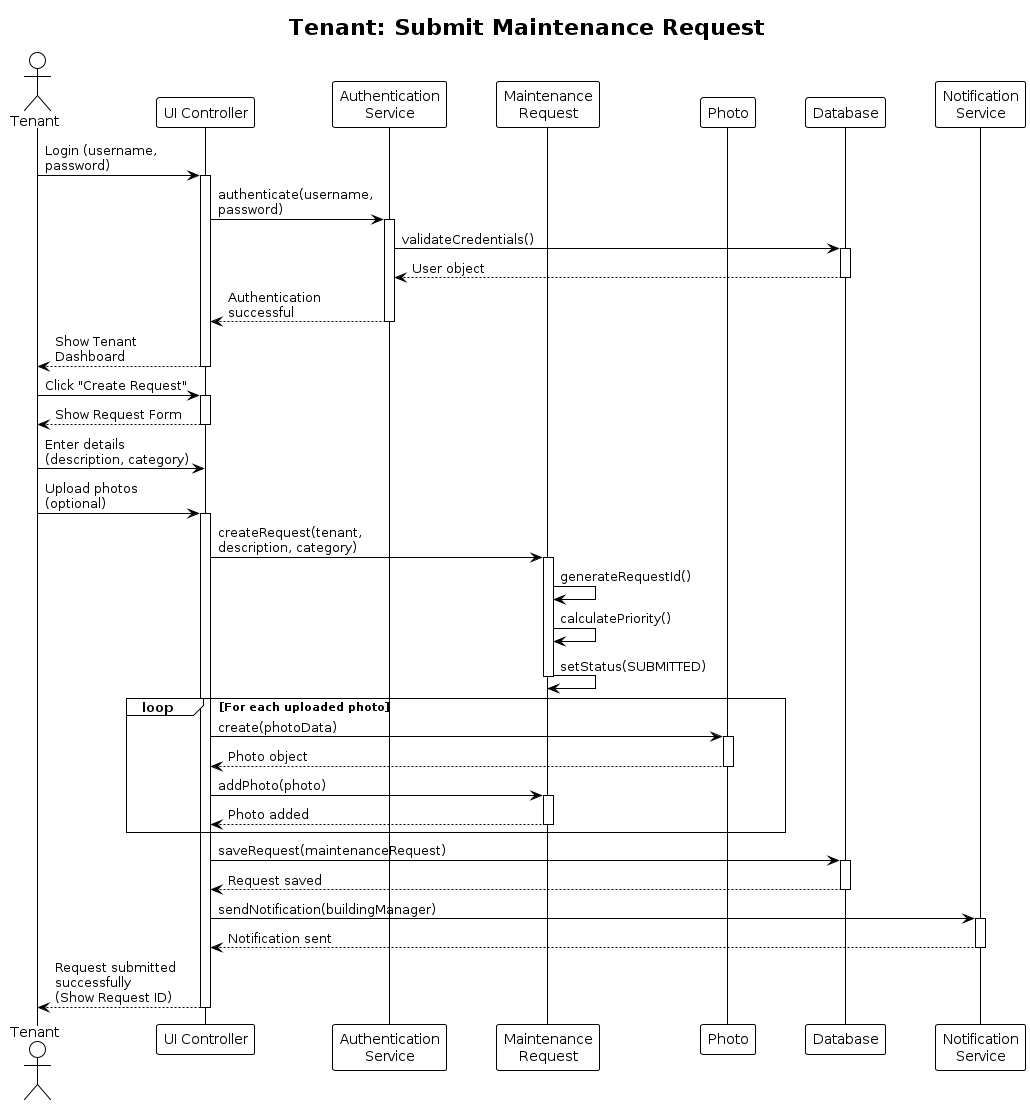

The diagram above was rendered by PlantUML. Its source (embedded in the PNG):
@startuml
!theme plain
skinparam maxMessageSize 150
skinparam BoxPadding 10
skinparam ParticipantPadding 20

title Tenant: Submit Maintenance Request

actor Tenant
participant "UI Controller" as UI
participant "Authentication\nService" as Auth
participant "Maintenance\nRequest" as MR
participant "Photo" as Photo
participant "Database" as DB
participant "Notification\nService" as Notify

Tenant -> UI: Login (username, password)
activate UI
UI -> Auth: authenticate(username, password)
activate Auth
Auth -> DB: validateCredentials()
activate DB
DB --> Auth: User object
deactivate DB
Auth --> UI: Authentication successful
deactivate Auth
UI --> Tenant: Show Tenant Dashboard
deactivate UI

Tenant -> UI: Click "Create Request"
activate UI
UI --> Tenant: Show Request Form
deactivate UI

Tenant -> UI: Enter details\n(description, category)
Tenant -> UI: Upload photos (optional)
activate UI
UI -> MR: createRequest(tenant, description, category)
activate MR
MR -> MR: generateRequestId()
MR -> MR: calculatePriority()
MR -> MR: setStatus(SUBMITTED)
deactivate MR

loop For each uploaded photo
    UI -> Photo: create(photoData)
    activate Photo
    Photo --> UI: Photo object
    deactivate Photo
    UI -> MR: addPhoto(photo)
    activate MR
    MR --> UI: Photo added
    deactivate MR
end

UI -> DB: saveRequest(maintenanceRequest)
activate DB
DB --> UI: Request saved
deactivate DB

UI -> Notify: sendNotification(buildingManager)
activate Notify
Notify --> UI: Notification sent
deactivate Notify

UI --> Tenant: Request submitted successfully\n(Show Request ID)
deactivate UI
@enduml